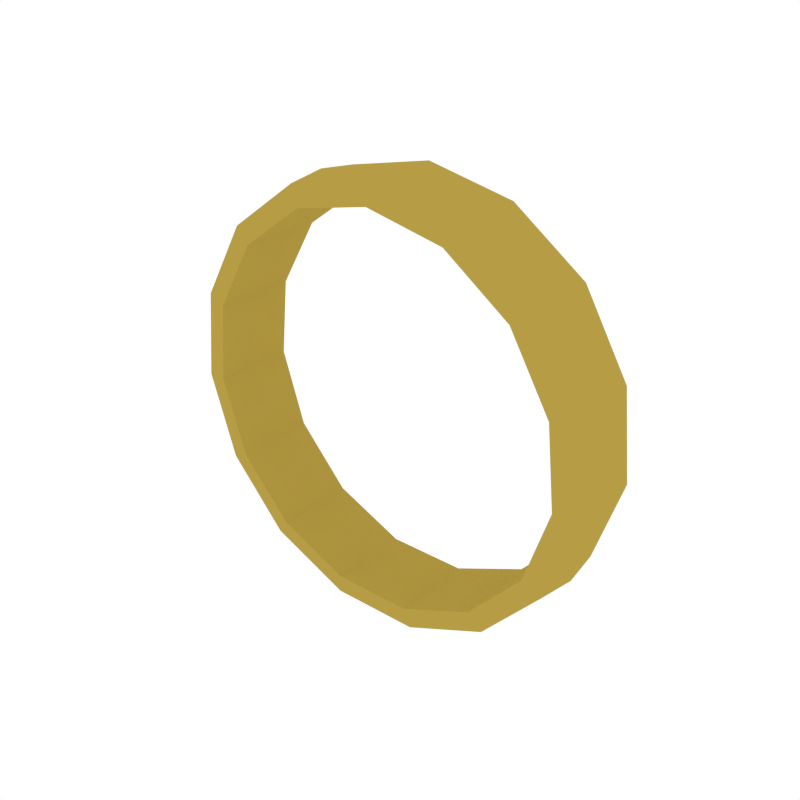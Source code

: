 # Source: Ring1.blend  (saved by Blender 2.79.0; exported with 4.5.12 LTS)
import bpy
from mathutils import Matrix  # noqa: F401  (used for matrix-valued properties, if any)

bpy.ops.wm.read_factory_settings(use_empty=True)
scene = bpy.context.scene
scene.name = 'Scene'

# ---- collections
col_collection_1 = bpy.data.collections.new('Collection 1'); scene.collection.children.link(col_collection_1)

# ---- materials (node trees are filled in below, after node groups)
mat_golden = bpy.data.materials.new('Golden')
mat_golden.alpha_threshold = 0.0
mat_golden.diffuse_color = (0.4672, 0.3365, 0.05892, 1.0)
mat_golden.roughness = 0.5
mat_liquid_cyan = bpy.data.materials.new('Liquid_Cyan')
mat_liquid_cyan.alpha_threshold = 0.0
mat_liquid_cyan.diffuse_color = (0.1536, 0.8, 0.5667, 1.0)
mat_liquid_cyan.roughness = 0.5

# ---- material node trees
mat_liquid_cyan.use_nodes = True; mat_liquid_cyan.node_tree.nodes.clear()
_N = mat_liquid_cyan.node_tree.nodes; _L = mat_liquid_cyan.node_tree.links
n0 = _N.new('ShaderNodeOutputMaterial'); n0.name = 'Material Output'; n0.location = (837, 293)
n1 = _N.new('ShaderNodeEmission'); n1.name = 'Emission'; n1.location = (526, 306)
n1.inputs[0].default_value = (0.0, 0.8, 0.561, 1.0)
_L.new(n1.outputs[0], n0.inputs[0])
n0.is_active_output = True

# ---- world
world_world = bpy.data.worlds.new('World'); scene.world = world_world
world_world.color = (1.0, 1.0, 1.0)
world_world.use_sun_shadow = False
world_world.sun_shadow_jitter_overblur = 0.0
world_world.cycles.sampling_method = 'NONE'
world_world.cycles.sample_map_resolution = 256

# ---- meshes
me_torus_016 = bpy.data.meshes.new('Torus.016')
me_torus_016.from_pydata([(0.3282, 5.591e-09, -0.03385), (0.3208, 0.05926, -0.03309), (0.2878, 0.06399, -0.02969), (0.2878, -0.06399, -0.02969), (0.3208, -0.05926, -0.03309), (0.2855, 5.248e-09, -0.1655), (0.279, 0.05926, -0.1619), (0.2503, 0.06399, -0.1456), (0.2503, -0.06399, -0.1456), (0.279, -0.05926, -0.1619), (0.1929, -1.059e-08, -0.2685), (0.1884, 0.05926, -0.2627), (0.1687, 0.06399, -0.2363), (0.1687, -0.06399, -0.2363), (0.1884, -0.05926, -0.2627), (0.06628, 3.229e-09, -0.325), (0.06449, 0.05926, -0.318), (0.05725, 0.06399, -0.2861), (0.05725, -0.06399, -0.2861), (0.06449, -0.05926, -0.318), (-0.07243, 1.902e-09, -0.3253), (-0.07123, 0.05926, -0.3182), (-0.06487, 0.06399, -0.2863), (-0.06487, -0.06399, -0.2863), (-0.07123, -0.05926, -0.3182), (-0.1992, 6.612e-10, -0.2692), (-0.1953, 0.05926, -0.2634), (-0.1765, 0.06399, -0.2369), (-0.1765, -0.06399, -0.2369), (-0.1953, -0.05926, -0.2634), (-0.2922, -1.529e-08, -0.1665), (-0.2863, 0.05926, -0.1629), (-0.2584, 0.06399, -0.1465), (-0.2584, -0.06399, -0.1465), (-0.2863, -0.05926, -0.1629), (-0.3353, -7.565e-10, -0.03496), (-0.3285, 0.05926, -0.03417), (-0.2963, 0.06399, -0.03066), (-0.2963, -0.06399, -0.03066), (-0.3285, -0.05926, -0.03417), (-0.321, -6.881e-10, 0.1027), (-0.3145, 0.05926, 0.1005), (-0.2838, 0.06399, 0.09053), (-0.2838, -0.06399, 0.09053), (-0.3145, -0.05926, 0.1005), (-0.2519, 1.492e-08, 0.2227), (-0.2468, 0.05926, 0.2179), (-0.2229, 0.06399, 0.1961), (-0.2229, -0.06399, 0.1961), (-0.2468, -0.05926, 0.2179), (-0.1398, 9.463e-10, 0.3042), (-0.1372, 0.05926, 0.2977), (-0.1242, 0.06399, 0.2679), (-0.1242, -0.06399, 0.2679), (-0.1372, -0.05926, 0.2977), (-0.004173, 2.23e-09, 0.3332), (-0.004452, 0.05926, 0.326), (-0.004778, 0.06399, 0.2935), (-0.004778, -0.06399, 0.2935), (-0.004452, -0.05926, 0.326), (0.1316, 3.542e-09, 0.3046), (0.1284, 0.05926, 0.2981), (0.1147, 0.06399, 0.2683), (0.1147, -0.06399, 0.2683), (0.1284, -0.05926, 0.2981), (0.2439, 1.966e-08, 0.2235), (0.2383, 0.05926, 0.2187), (0.2136, 0.06399, 0.1969), (0.2136, -0.06399, 0.1969), (0.2383, -0.05926, 0.2187), (0.3135, 5.382e-09, 0.1038), (0.3063, 0.05926, 0.1016), (0.2749, 0.06399, 0.09146), (0.2749, -0.06399, 0.09146), (0.3063, -0.05926, 0.1016)], [], [(0, 5, 6, 1), (1, 6, 7, 2), (3, 8, 9, 4), (4, 9, 5, 0), (5, 10, 11, 6), (6, 11, 12, 7), (17, 18, 13, 12), (8, 13, 14, 9), (9, 14, 10, 5), (10, 15, 16, 11), (11, 16, 17, 12), (63, 58, 57, 62), (13, 18, 19, 14), (14, 19, 15, 10), (15, 20, 21, 16), (16, 21, 22, 17), (58, 53, 52, 57), (18, 23, 24, 19), (19, 24, 20, 15), (20, 25, 26, 21), (21, 26, 27, 22), (12, 13, 8, 7), (23, 28, 29, 24), (24, 29, 25, 20), (25, 30, 31, 26), (26, 31, 32, 27), (22, 23, 18, 17), (28, 33, 34, 29), (29, 34, 30, 25), (30, 35, 36, 31), (31, 36, 37, 32), (32, 33, 28, 27), (33, 38, 39, 34), (34, 39, 35, 30), (35, 40, 41, 36), (36, 41, 42, 37), (27, 28, 23, 22), (38, 43, 44, 39), (39, 44, 40, 35), (40, 45, 46, 41), (41, 46, 47, 42), (52, 53, 48, 47), (43, 48, 49, 44), (44, 49, 45, 40), (45, 50, 51, 46), (46, 51, 52, 47), (43, 38, 37, 42), (48, 53, 54, 49), (49, 54, 50, 45), (50, 55, 56, 51), (51, 56, 57, 52), (67, 68, 63, 62), (53, 58, 59, 54), (54, 59, 55, 50), (55, 60, 61, 56), (56, 61, 62, 57), (73, 68, 67, 72), (58, 63, 64, 59), (59, 64, 60, 55), (60, 65, 66, 61), (61, 66, 67, 62), (2, 3, 73, 72), (63, 68, 69, 64), (64, 69, 65, 60), (65, 70, 71, 66), (66, 71, 72, 67), (8, 3, 2, 7), (68, 73, 74, 69), (69, 74, 70, 65), (70, 0, 1, 71), (71, 1, 2, 72), (48, 43, 42, 47), (73, 3, 4, 74), (74, 4, 0, 70), (38, 33, 32, 37)])
_uv = me_torus_016.uv_layers.new(name='UVMap')
_uv.uv.foreach_set('vector', [0.0, 0.0, 0.0, 0.0, 0.0, 0.0, 0.0, 0.0, 0.0, 0.0, 0.0, 0.0, 0.0, 0.0, 0.0, 0.0, 0.0, 0.0, 0.0, 0.0, 0.0, 0.0, 0.0, 0.0, 0.0, 0.0, 0.0, 0.0, 0.0, 0.0, 0.0, 0.0, 0.0, 0.0, 0.0, 0.0, 0.0, 0.0, 0.0, 0.0, 0.0, 0.0, 0.0, 0.0, 0.0, 0.0, 0.0, 0.0, 0.0, 0.0, 0.0, 0.0, 0.0, 0.0, 0.0, 0.0, 0.0, 0.0, 0.0, 0.0, 0.0, 0.0, 0.0, 0.0, 0.0, 0.0, 0.0, 0.0, 0.0, 0.0, 0.0, 0.0, 0.0, 0.0, 0.0, 0.0, 0.0, 0.0, 0.0, 0.0, 0.0, 0.0, 0.0, 0.0, 0.0, 0.0, 0.0, 0.0, 0.0, 0.0, 0.0, 0.0, 0.0, 0.0, 0.0, 0.0, 0.0, 0.0, 0.0, 0.0, 0.0, 0.0, 0.0, 0.0, 0.0, 0.0, 0.0, 0.0, 0.0, 0.0, 0.0, 0.0, 0.0, 0.0, 0.0, 0.0, 0.0, 0.0, 0.0, 0.0, 0.0, 0.0, 0.0, 0.0, 0.0, 0.0, 0.0, 0.0, 0.0, 0.0, 0.0, 0.0, 0.0, 0.0, 0.0, 0.0, 0.0, 0.0, 0.0, 0.0, 0.0, 0.0, 0.0, 0.0, 0.0, 0.0, 0.0, 0.0, 0.0, 0.0, 0.0, 0.0, 0.0, 0.0, 0.0, 0.0, 0.0, 0.0, 0.0, 0.0, 0.0, 0.0, 0.0, 0.0, 0.0, 0.0, 0.0, 0.0, 0.0, 0.0, 0.0, 0.0, 0.0, 0.0, 0.0, 0.0, 0.0, 0.0, 0.0, 0.0, 0.0, 0.0, 0.0, 0.0, 0.0, 0.0, 0.0, 0.0, 0.0, 0.0, 0.0, 0.0, 0.0, 0.0, 0.0, 0.0, 0.0, 0.0, 0.0, 0.0, 0.0, 0.0, 0.0, 0.0, 0.0, 0.0, 0.0, 0.0, 0.0, 0.0, 0.0, 0.0, 0.0, 0.0, 0.0, 0.0, 0.0, 0.0, 0.0, 0.0, 0.0, 0.0, 0.0, 0.0, 0.0, 0.0, 0.0, 0.0, 0.0, 0.0, 0.0, 0.0, 0.0, 0.0, 0.0, 0.0, 0.0, 0.0, 0.0, 0.0, 0.0, 0.0, 0.0, 0.0, 0.0, 0.0, 0.0, 0.0, 0.0, 0.0, 0.0, 0.0, 0.0, 0.0, 0.0, 0.0, 0.0, 0.0, 0.0, 0.0, 0.0, 0.0, 0.0, 0.0, 0.0, 0.0, 0.0, 0.0, 0.0, 0.0, 0.0, 0.0, 0.0, 0.0, 0.0, 0.0, 0.0, 0.0, 0.0, 0.0, 0.0, 0.0, 0.0, 0.0, 0.0, 0.0, 0.0, 0.0, 0.0, 0.0, 0.0, 0.0, 0.0, 0.0, 0.0, 0.0, 0.0, 0.0, 0.0, 0.0, 0.0, 0.0, 0.0, 0.0, 0.0, 0.0, 0.0, 0.0, 0.0, 0.0, 0.0, 0.0, 0.0, 0.0, 0.0, 0.0, 0.0, 0.0, 0.0, 0.0, 0.0, 0.0, 0.0, 0.0, 0.0, 0.0, 0.0, 0.0, 0.0, 0.0, 0.0, 0.0, 0.0, 0.0, 0.0, 0.0, 0.0, 0.0, 0.0, 0.0, 0.0, 0.0, 0.0, 0.0, 0.0, 0.0, 0.0, 0.0, 0.0, 0.0, 0.0, 0.0, 0.0, 0.0, 0.0, 0.0, 0.0, 0.0, 0.0, 0.0, 0.0, 0.0, 0.0, 0.0, 0.0, 0.0, 0.0, 0.0, 0.0, 0.0, 0.0, 0.0, 0.0, 0.0, 0.0, 0.0, 0.0, 0.0, 0.0, 0.0, 0.0, 0.0, 0.0, 0.0, 0.0, 0.0, 0.0, 0.0, 0.0, 0.0, 0.0, 0.0, 0.0, 0.0, 0.0, 0.0, 0.0, 0.0, 0.0, 0.0, 0.0, 0.0, 0.0, 0.0, 0.0, 0.0, 0.0, 0.0, 0.0, 0.0, 0.0, 0.0, 0.0, 0.0, 0.0, 0.0, 0.0, 0.0, 0.0, 0.0, 0.0, 0.0, 0.0, 0.0, 0.0, 0.0, 0.0, 0.0, 0.0, 0.0, 0.0, 0.0, 0.0, 0.0, 0.0, 0.0, 0.0, 0.0, 0.0, 0.0, 0.0, 0.0, 0.0, 0.0, 0.0, 0.0, 0.0, 0.0, 0.0, 0.0, 0.0, 0.0, 0.0, 0.0, 0.0, 0.0, 0.0, 0.0, 0.0, 0.0, 0.0, 0.0, 0.0, 0.0, 0.0, 0.0, 0.0, 0.0, 0.0, 0.0, 0.0, 0.0, 0.0, 0.0, 0.0, 0.0, 0.0, 0.0, 0.0, 0.0, 0.0, 0.0, 0.0, 0.0, 0.0, 0.0, 0.0, 0.0, 0.0, 0.0, 0.0, 0.0, 0.0, 0.0, 0.0, 0.0, 0.0, 0.0, 0.0, 0.0, 0.0, 0.0, 0.0, 0.0, 0.0, 0.0, 0.0, 0.0, 0.0, 0.0, 0.0, 0.0, 0.0, 0.0, 0.0, 0.0, 0.0, 0.0, 0.0, 0.0, 0.0, 0.0, 0.0, 0.0, 0.0, 0.0, 0.0, 0.0, 0.0, 0.0, 0.0, 0.0, 0.0, 0.0, 0.0, 0.0, 0.0, 0.0, 0.0, 0.0, 0.0, 0.0, 0.0, 0.0, 0.0, 0.0, 0.0, 0.0, 0.0, 0.0, 0.0, 0.0, 0.0, 0.0, 0.0, 0.0, 0.0, 0.0, 0.0, 0.0, 0.0, 0.0, 0.0, 0.0, 0.0, 0.0, 0.0, 0.0, 0.0, 0.0, 0.0, 0.0, 0.0, 0.0, 0.0, 0.0, 0.0, 0.0, 0.0, 0.0, 0.0, 0.0, 0.0, 0.0, 0.0, 0.0, 0.0, 0.0, 0.0, 0.0, 0.0, 0.0, 0.0, 0.0, 0.0, 0.0, 0.0, 0.0, 0.0, 0.0])
me_torus_016.materials.append(mat_golden)
me_torus_016.materials.append(mat_liquid_cyan)
me_torus_016.use_remesh_preserve_volume = False
me_torus_016.use_remesh_preserve_attributes = False
me_torus_016.use_mirror_vertex_groups = False
me_torus_016.update()

# ---- objects
ob_ring1 = bpy.data.objects.new('Ring1', me_torus_016)

# ---- transforms, parenting, visibility, modifiers, constraints
ob_ring1.location = (0.0, 0.0, 0.0)
ob_ring1.lineart.crease_threshold = 0.0

# ---- collection membership
col_collection_1.objects.link(ob_ring1)

# ---- scene / render settings (as saved in the file)
scene.frame_start = 1; scene.frame_end = 250; scene.frame_set(0)
scene.render.engine = 'CYCLES'
scene.render.resolution_x = 1000
scene.render.resolution_y = 1000
scene.render.dither_intensity = 0.0
scene.cycles.samples = 200
scene.cycles.sampling_pattern = 'TABULATED_SOBOL'
scene.cycles.light_sampling_threshold = 0.0
scene.cycles.use_adaptive_sampling = False
scene.cycles.use_light_tree = False
scene.cycles.caustics_reflective = False
scene.cycles.caustics_refractive = False
scene.cycles.blur_glossy = 0.0
scene.cycles.max_bounces = 2
scene.cycles.pixel_filter_type = 'GAUSSIAN'
scene.cycles.sample_clamp_indirect = 0.0
scene.view_settings.view_transform = 'Standard'
bpy.context.view_layer.update()

# ---- added for rendering (the .blend has no active camera): camera
cam_auto = bpy.data.cameras.new('AutoCamera')
cam_auto.lens = 50.0
cam_auto.sensor_width = 36.0
cam_auto.clip_end = 1000.0
ob_auto_camera = bpy.data.objects.new('AutoCamera', cam_auto)
scene.collection.objects.link(ob_auto_camera)
ob_auto_camera.location = (0.869372, -1.04752, 0.702305)
ob_auto_camera.rotation_euler = (1.09748, -7.21219e-08, 0.694738)
scene.camera = ob_auto_camera
bpy.context.view_layer.update()
